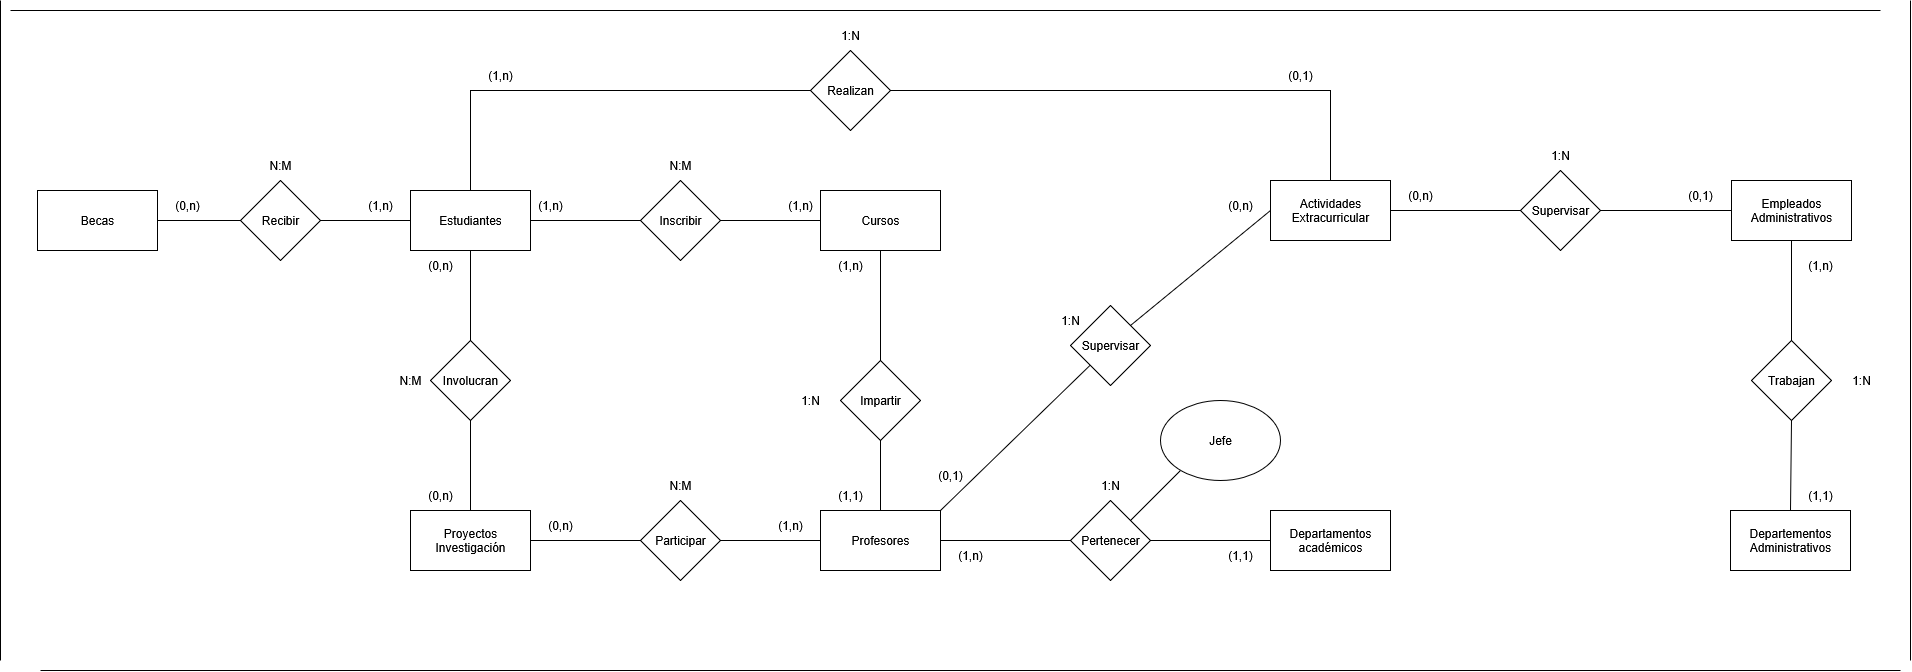

The diagram above was exported from draw.io. Its source (the exported page's mxGraphModel, read from the mxfile embedded in the PNG):
<mxGraphModel dx="4027" dy="2643" grid="1" gridSize="10" guides="1" tooltips="1" connect="1" arrows="1" fold="1" page="1" pageScale="1" pageWidth="827" pageHeight="1169" math="0" shadow="0">
  <root>
    <mxCell id="0" />
    <mxCell id="1" parent="0" />
    <mxCell id="oyhQD2QFP15PLoV9hiYM-1" value="Estudiantes" style="rounded=0;whiteSpace=wrap;html=1;" parent="1" vertex="1">
      <mxGeometry x="-100" y="30" width="120" height="60" as="geometry" />
    </mxCell>
    <mxCell id="oyhQD2QFP15PLoV9hiYM-2" value="Cursos" style="rounded=0;whiteSpace=wrap;html=1;" parent="1" vertex="1">
      <mxGeometry x="310" y="30" width="120" height="60" as="geometry" />
    </mxCell>
    <mxCell id="oyhQD2QFP15PLoV9hiYM-3" value="Profesores" style="rounded=0;whiteSpace=wrap;html=1;" parent="1" vertex="1">
      <mxGeometry x="310" y="350" width="120" height="60" as="geometry" />
    </mxCell>
    <mxCell id="oyhQD2QFP15PLoV9hiYM-4" value="&lt;div&gt;Proyectos &lt;br&gt;&lt;/div&gt;&lt;div&gt;Investigación&lt;br&gt;&lt;/div&gt;" style="rounded=0;whiteSpace=wrap;html=1;" parent="1" vertex="1">
      <mxGeometry x="-100" y="350" width="120" height="60" as="geometry" />
    </mxCell>
    <mxCell id="oyhQD2QFP15PLoV9hiYM-5" value="&lt;div&gt;Departamentos&lt;/div&gt;&lt;div&gt;académicos&lt;br&gt;&lt;/div&gt;" style="rounded=0;whiteSpace=wrap;html=1;" parent="1" vertex="1">
      <mxGeometry x="760" y="350" width="120" height="60" as="geometry" />
    </mxCell>
    <mxCell id="oyhQD2QFP15PLoV9hiYM-6" value="&lt;div&gt;Actividades&lt;/div&gt;&lt;div&gt;Extracurricular&lt;br&gt;&lt;/div&gt;" style="rounded=0;whiteSpace=wrap;html=1;" parent="1" vertex="1">
      <mxGeometry x="760" y="20" width="120" height="60" as="geometry" />
    </mxCell>
    <mxCell id="oyhQD2QFP15PLoV9hiYM-8" value="&lt;div&gt;Departementos&lt;br&gt;&lt;/div&gt;&lt;div&gt;Administrativos&lt;br&gt;&lt;/div&gt;" style="rounded=0;whiteSpace=wrap;html=1;" parent="1" vertex="1">
      <mxGeometry x="1220" y="350" width="120" height="60" as="geometry" />
    </mxCell>
    <mxCell id="oyhQD2QFP15PLoV9hiYM-9" value="&lt;div&gt;Empleados&lt;/div&gt;&lt;div&gt;Administrativos&lt;br&gt;&lt;/div&gt;" style="rounded=0;whiteSpace=wrap;html=1;" parent="1" vertex="1">
      <mxGeometry x="1221" y="20" width="120" height="60" as="geometry" />
    </mxCell>
    <mxCell id="uMokmnkr3n1PV5DVL7qa-1" value="Inscribir" style="rhombus;whiteSpace=wrap;html=1;" parent="1" vertex="1">
      <mxGeometry x="130" y="20" width="80" height="80" as="geometry" />
    </mxCell>
    <mxCell id="uMokmnkr3n1PV5DVL7qa-2" value="" style="endArrow=none;html=1;rounded=0;exitX=1;exitY=0.5;exitDx=0;exitDy=0;entryX=0;entryY=0.5;entryDx=0;entryDy=0;" parent="1" source="oyhQD2QFP15PLoV9hiYM-1" target="uMokmnkr3n1PV5DVL7qa-1" edge="1">
      <mxGeometry width="50" height="50" relative="1" as="geometry">
        <mxPoint x="160" y="220" as="sourcePoint" />
        <mxPoint x="210" y="170" as="targetPoint" />
      </mxGeometry>
    </mxCell>
    <mxCell id="uMokmnkr3n1PV5DVL7qa-3" value="" style="endArrow=none;html=1;rounded=0;entryX=0;entryY=0.5;entryDx=0;entryDy=0;exitX=1;exitY=0.5;exitDx=0;exitDy=0;" parent="1" source="uMokmnkr3n1PV5DVL7qa-1" target="oyhQD2QFP15PLoV9hiYM-2" edge="1">
      <mxGeometry width="50" height="50" relative="1" as="geometry">
        <mxPoint x="160" y="220" as="sourcePoint" />
        <mxPoint x="210" y="170" as="targetPoint" />
      </mxGeometry>
    </mxCell>
    <mxCell id="uMokmnkr3n1PV5DVL7qa-4" value="Supervisar" style="rhombus;whiteSpace=wrap;html=1;" parent="1" vertex="1">
      <mxGeometry x="560" y="145" width="80" height="80" as="geometry" />
    </mxCell>
    <mxCell id="uMokmnkr3n1PV5DVL7qa-5" value="" style="endArrow=none;html=1;rounded=0;exitX=1;exitY=0;exitDx=0;exitDy=0;" parent="1" source="oyhQD2QFP15PLoV9hiYM-3" target="uMokmnkr3n1PV5DVL7qa-4" edge="1">
      <mxGeometry width="50" height="50" relative="1" as="geometry">
        <mxPoint x="520" y="320" as="sourcePoint" />
        <mxPoint x="650" y="170" as="targetPoint" />
      </mxGeometry>
    </mxCell>
    <mxCell id="uMokmnkr3n1PV5DVL7qa-6" value="" style="endArrow=none;html=1;rounded=0;entryX=1;entryY=0;entryDx=0;entryDy=0;exitX=0;exitY=0.5;exitDx=0;exitDy=0;" parent="1" source="oyhQD2QFP15PLoV9hiYM-6" target="uMokmnkr3n1PV5DVL7qa-4" edge="1">
      <mxGeometry width="50" height="50" relative="1" as="geometry">
        <mxPoint x="600" y="220" as="sourcePoint" />
        <mxPoint x="650" y="170" as="targetPoint" />
      </mxGeometry>
    </mxCell>
    <mxCell id="uMokmnkr3n1PV5DVL7qa-7" value="Impartir" style="rhombus;whiteSpace=wrap;html=1;" parent="1" vertex="1">
      <mxGeometry x="330" y="200" width="80" height="80" as="geometry" />
    </mxCell>
    <mxCell id="uMokmnkr3n1PV5DVL7qa-8" value="" style="endArrow=none;html=1;rounded=0;entryX=0.5;entryY=1;entryDx=0;entryDy=0;exitX=0.5;exitY=0;exitDx=0;exitDy=0;" parent="1" source="uMokmnkr3n1PV5DVL7qa-7" target="oyhQD2QFP15PLoV9hiYM-2" edge="1">
      <mxGeometry width="50" height="50" relative="1" as="geometry">
        <mxPoint x="380" y="260" as="sourcePoint" />
        <mxPoint x="430" y="210" as="targetPoint" />
      </mxGeometry>
    </mxCell>
    <mxCell id="uMokmnkr3n1PV5DVL7qa-9" value="" style="endArrow=none;html=1;rounded=0;entryX=0.5;entryY=0;entryDx=0;entryDy=0;exitX=0.5;exitY=1;exitDx=0;exitDy=0;" parent="1" source="uMokmnkr3n1PV5DVL7qa-7" target="oyhQD2QFP15PLoV9hiYM-3" edge="1">
      <mxGeometry width="50" height="50" relative="1" as="geometry">
        <mxPoint x="380" y="260" as="sourcePoint" />
        <mxPoint x="430" y="210" as="targetPoint" />
      </mxGeometry>
    </mxCell>
    <mxCell id="uMokmnkr3n1PV5DVL7qa-13" value="Pertenecer" style="rhombus;whiteSpace=wrap;html=1;" parent="1" vertex="1">
      <mxGeometry x="560" y="340" width="80" height="80" as="geometry" />
    </mxCell>
    <mxCell id="uMokmnkr3n1PV5DVL7qa-14" value="" style="endArrow=none;html=1;rounded=0;entryX=1;entryY=0.5;entryDx=0;entryDy=0;exitX=0;exitY=0.5;exitDx=0;exitDy=0;" parent="1" source="uMokmnkr3n1PV5DVL7qa-13" target="oyhQD2QFP15PLoV9hiYM-3" edge="1">
      <mxGeometry width="50" height="50" relative="1" as="geometry">
        <mxPoint x="500" y="340" as="sourcePoint" />
        <mxPoint x="550" y="290" as="targetPoint" />
      </mxGeometry>
    </mxCell>
    <mxCell id="uMokmnkr3n1PV5DVL7qa-15" value="" style="endArrow=none;html=1;rounded=0;entryX=0;entryY=0.5;entryDx=0;entryDy=0;exitX=1;exitY=0.5;exitDx=0;exitDy=0;" parent="1" source="uMokmnkr3n1PV5DVL7qa-13" target="oyhQD2QFP15PLoV9hiYM-5" edge="1">
      <mxGeometry width="50" height="50" relative="1" as="geometry">
        <mxPoint x="500" y="340" as="sourcePoint" />
        <mxPoint x="550" y="290" as="targetPoint" />
      </mxGeometry>
    </mxCell>
    <mxCell id="uMokmnkr3n1PV5DVL7qa-16" value="Participar" style="rhombus;whiteSpace=wrap;html=1;" parent="1" vertex="1">
      <mxGeometry x="130" y="340" width="80" height="80" as="geometry" />
    </mxCell>
    <mxCell id="uMokmnkr3n1PV5DVL7qa-17" value="" style="endArrow=none;html=1;rounded=0;entryX=0;entryY=0.5;entryDx=0;entryDy=0;exitX=1;exitY=0.5;exitDx=0;exitDy=0;" parent="1" source="oyhQD2QFP15PLoV9hiYM-4" target="uMokmnkr3n1PV5DVL7qa-16" edge="1">
      <mxGeometry width="50" height="50" relative="1" as="geometry">
        <mxPoint x="100" y="340" as="sourcePoint" />
        <mxPoint x="150" y="290" as="targetPoint" />
      </mxGeometry>
    </mxCell>
    <mxCell id="uMokmnkr3n1PV5DVL7qa-18" value="" style="endArrow=none;html=1;rounded=0;entryX=0;entryY=0.5;entryDx=0;entryDy=0;exitX=1;exitY=0.5;exitDx=0;exitDy=0;" parent="1" source="uMokmnkr3n1PV5DVL7qa-16" target="oyhQD2QFP15PLoV9hiYM-3" edge="1">
      <mxGeometry width="50" height="50" relative="1" as="geometry">
        <mxPoint x="100" y="340" as="sourcePoint" />
        <mxPoint x="150" y="290" as="targetPoint" />
      </mxGeometry>
    </mxCell>
    <mxCell id="uMokmnkr3n1PV5DVL7qa-19" value="Supervisar" style="rhombus;whiteSpace=wrap;html=1;" parent="1" vertex="1">
      <mxGeometry x="1010" y="10" width="80" height="80" as="geometry" />
    </mxCell>
    <mxCell id="uMokmnkr3n1PV5DVL7qa-20" value="" style="endArrow=none;html=1;rounded=0;entryX=0;entryY=0.5;entryDx=0;entryDy=0;" parent="1" source="uMokmnkr3n1PV5DVL7qa-19" target="oyhQD2QFP15PLoV9hiYM-9" edge="1">
      <mxGeometry width="50" height="50" relative="1" as="geometry">
        <mxPoint x="1070" y="260" as="sourcePoint" />
        <mxPoint x="1120" y="210" as="targetPoint" />
      </mxGeometry>
    </mxCell>
    <mxCell id="uMokmnkr3n1PV5DVL7qa-21" value="" style="endArrow=none;html=1;rounded=0;entryX=0;entryY=0.5;entryDx=0;entryDy=0;exitX=1;exitY=0.5;exitDx=0;exitDy=0;" parent="1" source="oyhQD2QFP15PLoV9hiYM-6" target="uMokmnkr3n1PV5DVL7qa-19" edge="1">
      <mxGeometry width="50" height="50" relative="1" as="geometry">
        <mxPoint x="930" y="150" as="sourcePoint" />
        <mxPoint x="980" y="100" as="targetPoint" />
      </mxGeometry>
    </mxCell>
    <mxCell id="uMokmnkr3n1PV5DVL7qa-22" value="" style="endArrow=none;html=1;rounded=0;entryX=0.5;entryY=1;entryDx=0;entryDy=0;exitX=0.5;exitY=0;exitDx=0;exitDy=0;" parent="1" source="uMokmnkr3n1PV5DVL7qa-23" target="oyhQD2QFP15PLoV9hiYM-9" edge="1">
      <mxGeometry width="50" height="50" relative="1" as="geometry">
        <mxPoint x="1160" y="230" as="sourcePoint" />
        <mxPoint x="1210" y="180" as="targetPoint" />
      </mxGeometry>
    </mxCell>
    <mxCell id="uMokmnkr3n1PV5DVL7qa-23" value="Trabajan" style="rhombus;whiteSpace=wrap;html=1;" parent="1" vertex="1">
      <mxGeometry x="1241" y="180" width="80" height="80" as="geometry" />
    </mxCell>
    <mxCell id="uMokmnkr3n1PV5DVL7qa-24" value="" style="endArrow=none;html=1;rounded=0;entryX=0.5;entryY=1;entryDx=0;entryDy=0;exitX=0.5;exitY=0;exitDx=0;exitDy=0;" parent="1" source="oyhQD2QFP15PLoV9hiYM-8" target="uMokmnkr3n1PV5DVL7qa-23" edge="1">
      <mxGeometry width="50" height="50" relative="1" as="geometry">
        <mxPoint x="1280" y="340" as="sourcePoint" />
        <mxPoint x="1120" y="210" as="targetPoint" />
      </mxGeometry>
    </mxCell>
    <mxCell id="uMokmnkr3n1PV5DVL7qa-25" value="(1,n)" style="text;html=1;align=center;verticalAlign=middle;whiteSpace=wrap;rounded=0;" parent="1" vertex="1">
      <mxGeometry x="10" y="30" width="60" height="30" as="geometry" />
    </mxCell>
    <mxCell id="uMokmnkr3n1PV5DVL7qa-26" value="N:M" style="text;html=1;align=center;verticalAlign=middle;whiteSpace=wrap;rounded=0;" parent="1" vertex="1">
      <mxGeometry x="140" y="-10" width="60" height="30" as="geometry" />
    </mxCell>
    <mxCell id="uMokmnkr3n1PV5DVL7qa-27" value="(1,n)" style="text;html=1;align=center;verticalAlign=middle;whiteSpace=wrap;rounded=0;" parent="1" vertex="1">
      <mxGeometry x="260" y="30" width="60" height="30" as="geometry" />
    </mxCell>
    <mxCell id="uMokmnkr3n1PV5DVL7qa-28" value="(0,1)" style="text;html=1;align=center;verticalAlign=middle;whiteSpace=wrap;rounded=0;" parent="1" vertex="1">
      <mxGeometry x="410" y="300" width="60" height="30" as="geometry" />
    </mxCell>
    <mxCell id="uMokmnkr3n1PV5DVL7qa-29" value="1:N" style="text;html=1;align=center;verticalAlign=middle;whiteSpace=wrap;rounded=0;" parent="1" vertex="1">
      <mxGeometry x="530" y="145" width="60" height="30" as="geometry" />
    </mxCell>
    <mxCell id="uMokmnkr3n1PV5DVL7qa-30" value="(0,n)" style="text;html=1;align=center;verticalAlign=middle;whiteSpace=wrap;rounded=0;" parent="1" vertex="1">
      <mxGeometry x="700" y="30" width="60" height="30" as="geometry" />
    </mxCell>
    <mxCell id="uMokmnkr3n1PV5DVL7qa-31" value="(0,n)" style="text;html=1;align=center;verticalAlign=middle;whiteSpace=wrap;rounded=0;" parent="1" vertex="1">
      <mxGeometry x="880" y="20" width="60" height="30" as="geometry" />
    </mxCell>
    <mxCell id="uMokmnkr3n1PV5DVL7qa-32" value="(0,1)" style="text;html=1;align=center;verticalAlign=middle;whiteSpace=wrap;rounded=0;" parent="1" vertex="1">
      <mxGeometry x="1160" y="20" width="60" height="30" as="geometry" />
    </mxCell>
    <mxCell id="uMokmnkr3n1PV5DVL7qa-33" value="1:N" style="text;html=1;align=center;verticalAlign=middle;whiteSpace=wrap;rounded=0;" parent="1" vertex="1">
      <mxGeometry x="1020" y="-20" width="60" height="30" as="geometry" />
    </mxCell>
    <mxCell id="uMokmnkr3n1PV5DVL7qa-34" value="(1,n)" style="text;html=1;align=center;verticalAlign=middle;whiteSpace=wrap;rounded=0;" parent="1" vertex="1">
      <mxGeometry x="1280" y="90" width="60" height="30" as="geometry" />
    </mxCell>
    <mxCell id="uMokmnkr3n1PV5DVL7qa-35" value="(1,1)" style="text;html=1;align=center;verticalAlign=middle;whiteSpace=wrap;rounded=0;" parent="1" vertex="1">
      <mxGeometry x="1280" y="320" width="60" height="30" as="geometry" />
    </mxCell>
    <mxCell id="uMokmnkr3n1PV5DVL7qa-36" value="1:N" style="text;html=1;align=center;verticalAlign=middle;whiteSpace=wrap;rounded=0;" parent="1" vertex="1">
      <mxGeometry x="1321" y="205" width="60" height="30" as="geometry" />
    </mxCell>
    <mxCell id="uMokmnkr3n1PV5DVL7qa-40" value="(1,1)" style="text;html=1;align=center;verticalAlign=middle;whiteSpace=wrap;rounded=0;" parent="1" vertex="1">
      <mxGeometry x="700" y="380" width="60" height="30" as="geometry" />
    </mxCell>
    <mxCell id="uMokmnkr3n1PV5DVL7qa-41" value="(1,n)" style="text;html=1;align=center;verticalAlign=middle;whiteSpace=wrap;rounded=0;" parent="1" vertex="1">
      <mxGeometry x="430" y="380" width="60" height="30" as="geometry" />
    </mxCell>
    <mxCell id="uMokmnkr3n1PV5DVL7qa-42" value="1:N" style="text;html=1;align=center;verticalAlign=middle;whiteSpace=wrap;rounded=0;" parent="1" vertex="1">
      <mxGeometry x="570" y="310" width="60" height="30" as="geometry" />
    </mxCell>
    <mxCell id="uMokmnkr3n1PV5DVL7qa-43" value="(1,n)" style="text;html=1;align=center;verticalAlign=middle;whiteSpace=wrap;rounded=0;" parent="1" vertex="1">
      <mxGeometry x="250" y="350" width="60" height="30" as="geometry" />
    </mxCell>
    <mxCell id="uMokmnkr3n1PV5DVL7qa-44" value="(0,n)" style="text;html=1;align=center;verticalAlign=middle;whiteSpace=wrap;rounded=0;" parent="1" vertex="1">
      <mxGeometry x="20" y="350" width="60" height="30" as="geometry" />
    </mxCell>
    <mxCell id="uMokmnkr3n1PV5DVL7qa-45" value="N:M" style="text;html=1;align=center;verticalAlign=middle;whiteSpace=wrap;rounded=0;" parent="1" vertex="1">
      <mxGeometry x="140" y="310" width="60" height="30" as="geometry" />
    </mxCell>
    <mxCell id="uMokmnkr3n1PV5DVL7qa-46" value="(1,1)" style="text;html=1;align=center;verticalAlign=middle;whiteSpace=wrap;rounded=0;" parent="1" vertex="1">
      <mxGeometry x="310" y="320" width="60" height="30" as="geometry" />
    </mxCell>
    <mxCell id="uMokmnkr3n1PV5DVL7qa-47" value="1:N" style="text;html=1;align=center;verticalAlign=middle;whiteSpace=wrap;rounded=0;" parent="1" vertex="1">
      <mxGeometry x="270" y="225" width="60" height="30" as="geometry" />
    </mxCell>
    <mxCell id="uMokmnkr3n1PV5DVL7qa-48" value="(1,n)" style="text;html=1;align=center;verticalAlign=middle;whiteSpace=wrap;rounded=0;" parent="1" vertex="1">
      <mxGeometry x="310" y="90" width="60" height="30" as="geometry" />
    </mxCell>
    <mxCell id="uMokmnkr3n1PV5DVL7qa-49" value="Becas" style="rounded=0;whiteSpace=wrap;html=1;" parent="1" vertex="1">
      <mxGeometry x="-473" y="30" width="120" height="60" as="geometry" />
    </mxCell>
    <mxCell id="uMokmnkr3n1PV5DVL7qa-50" value="Recibir" style="rhombus;whiteSpace=wrap;html=1;" parent="1" vertex="1">
      <mxGeometry x="-270" y="20" width="80" height="80" as="geometry" />
    </mxCell>
    <mxCell id="uMokmnkr3n1PV5DVL7qa-51" value="" style="endArrow=none;html=1;rounded=0;entryX=0;entryY=0.5;entryDx=0;entryDy=0;exitX=1;exitY=0.5;exitDx=0;exitDy=0;" parent="1" source="uMokmnkr3n1PV5DVL7qa-50" target="oyhQD2QFP15PLoV9hiYM-1" edge="1">
      <mxGeometry width="50" height="50" relative="1" as="geometry">
        <mxPoint x="-260" y="290" as="sourcePoint" />
        <mxPoint x="-210" y="240" as="targetPoint" />
      </mxGeometry>
    </mxCell>
    <mxCell id="uMokmnkr3n1PV5DVL7qa-52" value="" style="endArrow=none;html=1;rounded=0;entryX=0;entryY=0.5;entryDx=0;entryDy=0;exitX=1;exitY=0.5;exitDx=0;exitDy=0;" parent="1" source="uMokmnkr3n1PV5DVL7qa-49" target="uMokmnkr3n1PV5DVL7qa-50" edge="1">
      <mxGeometry width="50" height="50" relative="1" as="geometry">
        <mxPoint x="-260" y="290" as="sourcePoint" />
        <mxPoint x="-210" y="240" as="targetPoint" />
      </mxGeometry>
    </mxCell>
    <mxCell id="uMokmnkr3n1PV5DVL7qa-53" value="(1,n)" style="text;html=1;align=center;verticalAlign=middle;whiteSpace=wrap;rounded=0;" parent="1" vertex="1">
      <mxGeometry x="-160" y="30" width="60" height="30" as="geometry" />
    </mxCell>
    <mxCell id="uMokmnkr3n1PV5DVL7qa-54" value="(0,n)" style="text;html=1;align=center;verticalAlign=middle;whiteSpace=wrap;rounded=0;" parent="1" vertex="1">
      <mxGeometry x="-353" y="30" width="60" height="30" as="geometry" />
    </mxCell>
    <mxCell id="uMokmnkr3n1PV5DVL7qa-55" value="N:M" style="text;html=1;align=center;verticalAlign=middle;whiteSpace=wrap;rounded=0;" parent="1" vertex="1">
      <mxGeometry x="-260" y="-10" width="60" height="30" as="geometry" />
    </mxCell>
    <mxCell id="uMokmnkr3n1PV5DVL7qa-57" value="Involucran" style="rhombus;whiteSpace=wrap;html=1;" parent="1" vertex="1">
      <mxGeometry x="-80" y="180" width="80" height="80" as="geometry" />
    </mxCell>
    <mxCell id="uMokmnkr3n1PV5DVL7qa-58" value="" style="endArrow=none;html=1;rounded=0;entryX=0.5;entryY=1;entryDx=0;entryDy=0;exitX=0.5;exitY=0;exitDx=0;exitDy=0;" parent="1" source="uMokmnkr3n1PV5DVL7qa-57" target="oyhQD2QFP15PLoV9hiYM-1" edge="1">
      <mxGeometry width="50" height="50" relative="1" as="geometry">
        <mxPoint x="-20" y="220" as="sourcePoint" />
        <mxPoint x="30" y="170" as="targetPoint" />
      </mxGeometry>
    </mxCell>
    <mxCell id="uMokmnkr3n1PV5DVL7qa-59" value="" style="endArrow=none;html=1;rounded=0;entryX=0.5;entryY=0;entryDx=0;entryDy=0;exitX=0.5;exitY=1;exitDx=0;exitDy=0;" parent="1" source="uMokmnkr3n1PV5DVL7qa-57" target="oyhQD2QFP15PLoV9hiYM-4" edge="1">
      <mxGeometry width="50" height="50" relative="1" as="geometry">
        <mxPoint x="-20" y="220" as="sourcePoint" />
        <mxPoint x="30" y="170" as="targetPoint" />
      </mxGeometry>
    </mxCell>
    <mxCell id="uMokmnkr3n1PV5DVL7qa-60" value="(0,n)" style="text;html=1;align=center;verticalAlign=middle;whiteSpace=wrap;rounded=0;" parent="1" vertex="1">
      <mxGeometry x="-100" y="90" width="60" height="30" as="geometry" />
    </mxCell>
    <mxCell id="uMokmnkr3n1PV5DVL7qa-61" value="N:M" style="text;html=1;align=center;verticalAlign=middle;whiteSpace=wrap;rounded=0;" parent="1" vertex="1">
      <mxGeometry x="-130" y="205" width="60" height="30" as="geometry" />
    </mxCell>
    <mxCell id="uMokmnkr3n1PV5DVL7qa-62" value="(0,n)" style="text;html=1;align=center;verticalAlign=middle;whiteSpace=wrap;rounded=0;" parent="1" vertex="1">
      <mxGeometry x="-100" y="320" width="60" height="30" as="geometry" />
    </mxCell>
    <mxCell id="uMokmnkr3n1PV5DVL7qa-64" value="" style="endArrow=none;html=1;rounded=0;entryX=0.5;entryY=0;entryDx=0;entryDy=0;" parent="1" target="oyhQD2QFP15PLoV9hiYM-6" edge="1">
      <mxGeometry width="50" height="50" relative="1" as="geometry">
        <mxPoint x="380" y="-70" as="sourcePoint" />
        <mxPoint x="400" y="180" as="targetPoint" />
        <Array as="points">
          <mxPoint x="820" y="-70" />
        </Array>
      </mxGeometry>
    </mxCell>
    <mxCell id="uMokmnkr3n1PV5DVL7qa-65" value="Realizan" style="rhombus;whiteSpace=wrap;html=1;" parent="1" vertex="1">
      <mxGeometry x="300" y="-110" width="80" height="80" as="geometry" />
    </mxCell>
    <mxCell id="uMokmnkr3n1PV5DVL7qa-66" value="" style="endArrow=none;html=1;rounded=0;entryX=0;entryY=0.5;entryDx=0;entryDy=0;exitX=0.5;exitY=0;exitDx=0;exitDy=0;" parent="1" source="oyhQD2QFP15PLoV9hiYM-1" target="uMokmnkr3n1PV5DVL7qa-65" edge="1">
      <mxGeometry width="50" height="50" relative="1" as="geometry">
        <mxPoint x="350" y="180" as="sourcePoint" />
        <mxPoint x="400" y="130" as="targetPoint" />
        <Array as="points">
          <mxPoint x="-40" y="-70" />
        </Array>
      </mxGeometry>
    </mxCell>
    <mxCell id="uMokmnkr3n1PV5DVL7qa-67" value="(1,n)" style="text;html=1;align=center;verticalAlign=middle;whiteSpace=wrap;rounded=0;" parent="1" vertex="1">
      <mxGeometry x="-40" y="-100" width="60" height="30" as="geometry" />
    </mxCell>
    <mxCell id="uMokmnkr3n1PV5DVL7qa-68" value="(0,1)" style="text;html=1;align=center;verticalAlign=middle;whiteSpace=wrap;rounded=0;" parent="1" vertex="1">
      <mxGeometry x="760" y="-100" width="60" height="30" as="geometry" />
    </mxCell>
    <mxCell id="uMokmnkr3n1PV5DVL7qa-69" value="1:N" style="text;html=1;align=center;verticalAlign=middle;whiteSpace=wrap;rounded=0;" parent="1" vertex="1">
      <mxGeometry x="310" y="-140" width="60" height="30" as="geometry" />
    </mxCell>
    <mxCell id="uMokmnkr3n1PV5DVL7qa-71" value="" style="endArrow=none;html=1;rounded=0;" parent="1" edge="1">
      <mxGeometry width="50" height="50" relative="1" as="geometry">
        <mxPoint x="620" y="360" as="sourcePoint" />
        <mxPoint x="670" y="310" as="targetPoint" />
      </mxGeometry>
    </mxCell>
    <mxCell id="uMokmnkr3n1PV5DVL7qa-72" value="Jefe" style="ellipse;whiteSpace=wrap;html=1;" parent="1" vertex="1">
      <mxGeometry x="650" y="240" width="120" height="80" as="geometry" />
    </mxCell>
    <mxCell id="r64vy6idUvqGFrEA6mxy-1" value="" style="endArrow=none;html=1;rounded=0;" edge="1" parent="1">
      <mxGeometry width="50" height="50" relative="1" as="geometry">
        <mxPoint x="-500" y="-150" as="sourcePoint" />
        <mxPoint x="1370" y="-150" as="targetPoint" />
      </mxGeometry>
    </mxCell>
    <mxCell id="r64vy6idUvqGFrEA6mxy-2" value="" style="endArrow=none;html=1;rounded=0;" edge="1" parent="1">
      <mxGeometry width="50" height="50" relative="1" as="geometry">
        <mxPoint x="-470" y="510" as="sourcePoint" />
        <mxPoint x="1390" y="510" as="targetPoint" />
      </mxGeometry>
    </mxCell>
    <mxCell id="r64vy6idUvqGFrEA6mxy-3" value="" style="endArrow=none;html=1;rounded=0;" edge="1" parent="1">
      <mxGeometry width="50" height="50" relative="1" as="geometry">
        <mxPoint x="-510" y="500" as="sourcePoint" />
        <mxPoint x="-510" y="-160" as="targetPoint" />
      </mxGeometry>
    </mxCell>
    <mxCell id="r64vy6idUvqGFrEA6mxy-4" value="" style="endArrow=none;html=1;rounded=0;" edge="1" parent="1">
      <mxGeometry width="50" height="50" relative="1" as="geometry">
        <mxPoint x="1400" y="500" as="sourcePoint" />
        <mxPoint x="1400" y="-160" as="targetPoint" />
      </mxGeometry>
    </mxCell>
  </root>
</mxGraphModel>